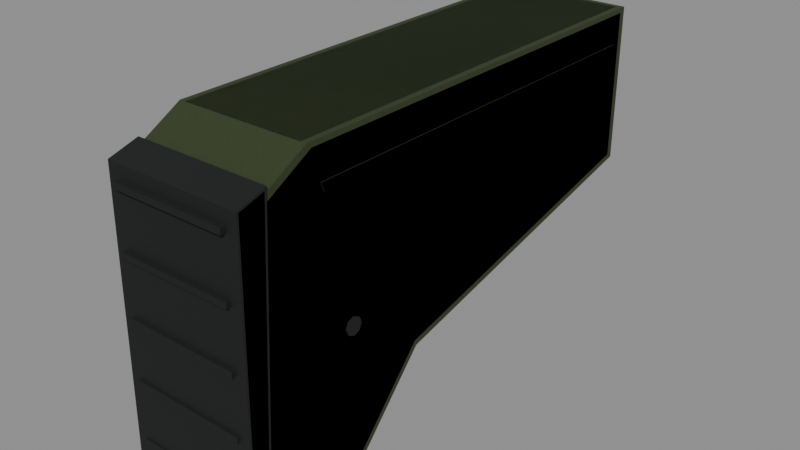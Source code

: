 # Source: aug_stock.blend  (saved by Blender 5.2.45; exported with 4.5.12 LTS)
import bpy
from mathutils import Matrix  # noqa: F401  (used for matrix-valued properties, if any)

bpy.ops.wm.read_factory_settings(use_empty=True)
scene = bpy.context.scene
scene.name = 'Secondary_aug_stock'

# ---- images (referenced by path relative to the original .blend; pixels are not part of the script)
import os
ASSET_DIR = os.environ.get("B2B_ASSET_DIR", "")  # directory of the original .blend (textures are referenced by path, not embedded)
HERE = os.path.dirname(os.path.abspath(__file__))  # packed textures are extracted next to this script under _unpacked/

def load_image(name, relpath, width, height, colorspace="sRGB"):
    """Load a texture the original file referenced (path relative to the .blend, or extracted next to this script)."""
    p = next((c for c in (os.path.join(HERE, relpath), os.path.join(ASSET_DIR, relpath)) if relpath and os.path.exists(c)), "")
    if p:
        img = bpy.data.images.load(p, check_existing=True)
        img.name = name
    else:  # same state as the original file: an image datablock whose file is absent (Cycles renders it pink)
        img = bpy.data.images.new(name, width, height)
        img.source = "FILE"
        img.filepath = "//" + (relpath or name)
    img.colorspace_settings.name = colorspace
    return img
img_raid_secondary_olive_base = load_image('RAID_secondary_olive_base', '_unpacked/olive-base.2bf883c6.png', 256, 256, 'sRGB')
img_raid_secondary_rubber_base = load_image('RAID_secondary_rubber_base', '_unpacked/rubber-base.1dd8799c.png', 256, 256, 'sRGB')

# ---- materials (node trees are filled in below, after node groups)
mat_raid_secondary_original_olive = bpy.data.materials.new('RAID_Secondary_Original_olive')
mat_raid_secondary_original_olive.diffuse_color = (0.18, 0.23, 0.105, 1.0)
mat_raid_secondary_original_rubber = bpy.data.materials.new('RAID_Secondary_Original_rubber')
mat_raid_secondary_original_rubber.diffuse_color = (0.052, 0.064, 0.06, 1.0)

# ---- material node trees
mat_raid_secondary_original_olive.use_nodes = True; mat_raid_secondary_original_olive.node_tree.nodes.clear()
_N = mat_raid_secondary_original_olive.node_tree.nodes; _L = mat_raid_secondary_original_olive.node_tree.links
n0 = _N.new('ShaderNodeBsdfPrincipled'); n0.name = 'Principled BSDF'; n0.location = (-200, 100)
n0.inputs[2].default_value = 0.68
n0.inputs[10].default_value = 0.005
n1 = _N.new('ShaderNodeOutputMaterial'); n1.name = 'Material Output'; n1.location = (200, 100)
n2 = _N.new('ShaderNodeTexImage'); n2.name = 'Image Texture'; n2.location = (0, 0)
n2.image = img_raid_secondary_olive_base
_L.new(n0.outputs[0], n1.inputs[0])
_L.new(n2.outputs[0], n0.inputs[0])
n1.is_active_output = True
mat_raid_secondary_original_rubber.use_nodes = True; mat_raid_secondary_original_rubber.node_tree.nodes.clear()
_N = mat_raid_secondary_original_rubber.node_tree.nodes; _L = mat_raid_secondary_original_rubber.node_tree.links
n0 = _N.new('ShaderNodeBsdfPrincipled'); n0.name = 'Principled BSDF'; n0.location = (-200, 100)
n0.inputs[2].default_value = 0.83
n0.inputs[10].default_value = 0.005
n1 = _N.new('ShaderNodeOutputMaterial'); n1.name = 'Material Output'; n1.location = (200, 100)
n2 = _N.new('ShaderNodeTexImage'); n2.name = 'Image Texture'; n2.location = (0, 0)
n2.image = img_raid_secondary_rubber_base
_L.new(n0.outputs[0], n1.inputs[0])
_L.new(n2.outputs[0], n0.inputs[0])
n1.is_active_output = True

# ---- meshes
me_aug_stock_bullpup_rear_shell = bpy.data.meshes.new('aug_stock_bullpup_rear_shell')
me_aug_stock_bullpup_rear_shell.from_pydata([(-0.042, 0.048, -0.112), (-0.046, 0.04873, -0.1075), (-0.042, 0.052, -0.108), (-0.046, 0.0487, 0.1867), (-0.042, 0.052, 0.19), (-0.046, 0.02892, 0.2218), (-0.042, 0.03002, 0.2224), (-0.042, 0.03596, 0.2185), (-0.046, -0.09253, 0.2344), (-0.042, -0.1, 0.236), (-0.046, -0.1556, 0.2123), (-0.042, -0.16, 0.211), (-0.042, -0.1562, 0.2163), (-0.046, -0.1556, 0.1557), (-0.042, -0.157, 0.1523), (-0.042, -0.16, 0.159), (-0.046, -0.1012, 0.1063), (-0.042, -0.1041, 0.1011), (-0.042, -0.108, 0.1077), (-0.046, -0.05292, -0.1075), (-0.042, -0.052, -0.112), (-0.042, -0.05688, -0.1081), (0.042, 0.048, -0.112), (0.042, 0.052, -0.108), (0.046, 0.04873, -0.1075), (0.042, 0.052, 0.19), (0.046, 0.0487, 0.1867), (0.042, 0.03002, 0.2224), (0.046, 0.02892, 0.2218), (0.042, 0.03596, 0.2185), (0.046, -0.09253, 0.2344), (0.042, -0.1, 0.236), (0.042, -0.16, 0.211), (0.046, -0.1556, 0.2123), (0.042, -0.1562, 0.2163), (0.042, -0.157, 0.1523), (0.046, -0.1556, 0.1557), (0.042, -0.16, 0.159), (0.042, -0.1041, 0.1011), (0.046, -0.1012, 0.1063), (0.042, -0.108, 0.1077), (0.042, -0.052, -0.112), (0.046, -0.05292, -0.1075), (0.042, -0.05688, -0.1081), (-0.0475, 0.023, -0.1), (-0.0475, 0.023, 0.18), (-0.0475, 0.029, 0.182), (-0.0475, 0.029, -0.1), (-0.0465, 0.023, -0.1), (-0.0465, 0.023, 0.18), (-0.0465, 0.029, 0.182), (-0.0465, 0.029, -0.1), (0.0465, 0.023, -0.1), (0.0465, 0.023, 0.18), (0.0465, 0.029, 0.182), (0.0465, 0.029, -0.1), (0.0475, 0.023, -0.1), (0.0475, 0.023, 0.18), (0.0475, 0.029, 0.182), (0.0475, 0.029, -0.1)], [], [(0, 1, 2), (5, 6, 7), (10, 11, 12), (13, 14, 15), (16, 17, 18), (19, 20, 21), (22, 23, 24), (27, 28, 29), (32, 33, 34), (35, 36, 37), (38, 39, 40), (41, 42, 43), (2, 23, 22, 0), (1, 3, 4, 2), (23, 25, 26, 24), (3, 5, 7, 4), (6, 27, 29, 7), (25, 29, 28, 26), (5, 8, 9, 6), (27, 31, 30, 28), (8, 10, 12, 9), (11, 32, 34, 12), (31, 34, 33, 30), (10, 13, 15, 11), (14, 35, 37, 15), (32, 37, 36, 33), (13, 16, 18, 14), (17, 38, 40, 18), (35, 40, 39, 36), (16, 19, 21, 17), (20, 41, 43, 21), (38, 43, 42, 39), (0, 20, 19, 1), (24, 42, 41, 22), (20, 0, 22, 41), (2, 4, 25, 23), (19, 16, 1), (16, 3, 1), (4, 7, 29, 25), (10, 5, 3), (13, 10, 3), (13, 3, 16), (6, 9, 31, 27), (10, 8, 5), (9, 12, 34, 31), (11, 15, 37, 32), (14, 18, 40, 35), (17, 21, 43, 38), (24, 39, 42), (24, 26, 39), (26, 28, 33), (26, 33, 36), (39, 26, 36), (28, 30, 33), (44, 48, 49, 45), (45, 49, 50, 46), (46, 50, 51, 47), (47, 51, 48, 44), (47, 45, 46), (49, 51, 50), (47, 44, 45), (48, 51, 49), (52, 56, 57, 53), (53, 57, 58, 54), (54, 58, 59, 55), (55, 59, 56, 52), (55, 53, 54), (57, 59, 58), (55, 52, 53), (56, 59, 57)])
_uv = me_aug_stock_bullpup_rear_shell.uv_layers.new(name='UVMap')
_uv.uv.foreach_set('vector', [-0.09333, -0.2489, -0.1022, -0.2388, -0.09333, -0.24, -0.1022, 0.06427, -0.09333, 0.06671, -0.09333, 0.07991, -0.1022, 0.4718, -0.09333, 0.4689, -0.09333, 0.4807, -0.1022, 0.3461, -0.09333, 0.3385, -0.09333, 0.3533, -0.2249, 0.2362, -0.2314, 0.2247, -0.2399, 0.2393, -0.1022, -0.1176, -0.09333, -0.1156, -0.09333, -0.1264, 0.09333, -0.2489, 0.09333, -0.24, 0.1022, -0.2388, 0.09333, 0.06671, 0.1022, 0.06427, 0.09333, 0.07991, 0.09333, 0.4689, 0.1022, 0.4718, 0.09333, 0.4807, 0.09333, 0.3385, 0.1022, 0.3461, 0.09333, 0.3533, -0.2314, 0.2247, -0.2249, 0.2362, -0.2399, 0.2393, 0.09333, -0.1156, 0.1022, -0.1176, 0.09333, -0.1264, -0.09333, -0.24, 0.09333, -0.24, 0.09333, -0.2489, -0.09333, -0.2489, -0.1022, -0.2388, -0.1022, 0.4149, -0.09333, 0.4222, -0.09333, -0.24, 0.09333, -0.24, 0.09333, 0.4222, 0.1022, 0.4149, 0.1022, -0.2388, 0.1082, 0.4149, 0.06427, 0.4929, 0.07991, 0.4856, 0.1156, 0.4222, -0.09333, 0.06671, 0.09333, 0.06671, 0.09333, 0.07991, -0.09333, 0.07991, 0.1156, 0.4222, 0.07991, 0.4856, 0.06427, 0.4929, 0.1082, 0.4149, -0.1022, 0.06427, -0.1022, -0.2056, -0.09333, -0.2222, -0.09333, 0.06671, 0.09333, 0.06671, 0.09333, -0.2222, 0.1022, -0.2056, 0.1022, 0.06427, -0.2056, 0.5208, -0.3458, 0.4718, -0.3472, 0.4807, -0.2222, 0.5244, -0.09333, 0.4689, 0.09333, 0.4689, 0.09333, 0.4807, -0.09333, 0.4807, -0.2222, 0.5244, -0.3472, 0.4807, -0.3458, 0.4718, -0.2056, 0.5208, -0.3458, 0.4718, -0.3458, 0.3461, -0.3556, 0.3533, -0.3556, 0.4689, -0.09333, 0.3385, 0.09333, 0.3385, 0.09333, 0.3533, -0.09333, 0.3533, -0.3556, 0.4689, -0.3556, 0.3533, -0.3458, 0.3461, -0.3458, 0.4718, -0.3458, 0.3461, -0.2249, 0.2362, -0.2399, 0.2393, -0.349, 0.3385, -0.09333, 0.2247, 0.09333, 0.2247, 0.09333, 0.2393, -0.09333, 0.2393, -0.349, 0.3385, -0.2399, 0.2393, -0.2249, 0.2362, -0.3458, 0.3461, -0.2249, 0.2362, -0.1176, -0.2389, -0.1264, -0.2402, -0.2314, 0.2247, -0.09333, -0.1156, 0.09333, -0.1156, 0.09333, -0.1264, -0.09333, -0.1264, -0.2314, 0.2247, -0.1264, -0.2402, -0.1176, -0.2389, -0.2249, 0.2362, 0.1067, -0.2489, -0.1156, -0.2489, -0.1176, -0.2389, 0.1083, -0.2388, 0.1083, -0.2388, -0.1176, -0.2389, -0.1156, -0.2489, 0.1067, -0.2489, -0.09333, -0.1156, -0.09333, 0.1067, 0.09333, 0.1067, 0.09333, -0.1156, -0.09333, -0.24, -0.09333, 0.4222, 0.09333, 0.4222, 0.09333, -0.24, -0.1176, -0.2389, -0.2249, 0.2362, 0.1083, -0.2388, -0.2249, 0.2362, 0.1082, 0.4149, 0.1083, -0.2388, -0.09333, 0.4222, -0.09333, 0.4856, 0.09333, 0.4856, 0.09333, 0.4222, -0.3458, 0.4718, 0.06427, 0.4929, 0.1082, 0.4149, -0.3458, 0.3461, -0.3458, 0.4718, 0.1082, 0.4149, -0.3458, 0.3461, 0.1082, 0.4149, -0.2249, 0.2362, -0.09333, 0.06671, -0.09333, -0.2222, 0.09333, -0.2222, 0.09333, 0.06671, -0.3458, 0.4718, -0.2056, 0.5208, 0.06427, 0.4929, -0.09333, -0.2222, -0.09333, -0.3472, 0.09333, -0.3472, 0.09333, -0.2222, -0.09333, 0.4689, -0.09333, 0.3533, 0.09333, 0.3533, 0.09333, 0.4689, -0.09333, -0.349, -0.09333, -0.2399, 0.09333, -0.2399, 0.09333, -0.349, -0.09333, 0.2247, -0.09333, -0.2402, 0.09333, -0.2402, 0.09333, 0.2247, 0.1083, -0.2388, -0.2249, 0.2362, -0.1176, -0.2389, 0.1083, -0.2388, 0.1082, 0.4149, -0.2249, 0.2362, 0.1082, 0.4149, 0.06427, 0.4929, -0.3458, 0.4718, 0.1082, 0.4149, -0.3458, 0.4718, -0.3458, 0.3461, -0.2249, 0.2362, 0.1082, 0.4149, -0.3458, 0.3461, 0.06427, 0.4929, -0.2056, 0.5208, -0.3458, 0.4718, -0.001111, -0.2222, 0.001111, -0.2222, 0.001111, 0.4, -0.001111, 0.4, -0.001111, 0.05111, 0.001111, 0.05111, 0.001111, 0.06444, -0.001111, 0.06444, -0.001111, 0.4044, 0.001111, 0.4044, 0.001111, -0.2222, -0.001111, -0.2222, -0.001111, 0.06444, 0.001111, 0.06444, 0.001111, 0.05111, -0.001111, 0.05111, 0.06444, -0.2222, 0.05111, 0.4, 0.06444, 0.4044, 0.05111, 0.4, 0.06444, -0.2222, 0.06444, 0.4044, 0.06444, -0.2222, 0.05111, -0.2222, 0.05111, 0.4, 0.05111, -0.2222, 0.06444, -0.2222, 0.05111, 0.4, -0.001111, -0.2222, 0.001111, -0.2222, 0.001111, 0.4, -0.001111, 0.4, -0.001111, 0.05111, 0.001111, 0.05111, 0.001111, 0.06444, -0.001111, 0.06444, -0.001111, 0.4044, 0.001111, 0.4044, 0.001111, -0.2222, -0.001111, -0.2222, -0.001111, 0.06444, 0.001111, 0.06444, 0.001111, 0.05111, -0.001111, 0.05111, 0.06444, -0.2222, 0.05111, 0.4, 0.06444, 0.4044, 0.05111, 0.4, 0.06444, -0.2222, 0.06444, 0.4044, 0.06444, -0.2222, 0.05111, -0.2222, 0.05111, 0.4, 0.05111, -0.2222, 0.06444, -0.2222, 0.05111, 0.4])
me_aug_stock_bullpup_rear_shell.materials.append(mat_raid_secondary_original_olive)
me_aug_stock_bullpup_rear_shell.update()
me_aug_stock_shoulder_pad = bpy.data.meshes.new('aug_stock_shoulder_pad')
me_aug_stock_shoulder_pad.from_pydata([(-0.0455, 0.0385, 0.2181), (-0.047, 0.03795, 0.2196), (-0.0455, 0.03957, 0.2194), (-0.047, 0.03288, 0.2365), (-0.0455, 0.0325, 0.238), (-0.0455, 0.03443, 0.2366), (-0.047, -0.1475, 0.2395), (-0.0455, -0.1492, 0.2401), (-0.0455, -0.1465, 0.241), (-0.047, -0.1598, 0.2303), (-0.0455, -0.1625, 0.2289), (-0.0455, -0.1628, 0.2299), (0.0455, 0.0385, 0.2181), (0.0455, 0.03957, 0.2194), (0.047, 0.03795, 0.2196), (0.0455, 0.0325, 0.238), (0.047, 0.03288, 0.2365), (0.0455, 0.03443, 0.2366), (0.0455, -0.1492, 0.2401), (0.047, -0.1475, 0.2395), (0.0455, -0.1465, 0.241), (0.0455, -0.1625, 0.2289), (0.047, -0.1598, 0.2303), (0.0455, -0.1628, 0.2299), (-0.03948, -0.139, 0.238), (-0.03948, -0.139, 0.242), (-0.03948, -0.135, 0.242), (-0.03948, -0.135, 0.238), (0.03948, -0.139, 0.238), (0.03948, -0.139, 0.242), (0.03948, -0.135, 0.242), (0.03948, -0.135, 0.238), (-0.03948, -0.099, 0.238), (-0.03948, -0.099, 0.242), (-0.03948, -0.095, 0.242), (-0.03948, -0.095, 0.238), (0.03948, -0.099, 0.238), (0.03948, -0.099, 0.242), (0.03948, -0.095, 0.242), (0.03948, -0.095, 0.238), (-0.03948, -0.059, 0.238), (-0.03948, -0.059, 0.242), (-0.03948, -0.055, 0.242), (-0.03948, -0.055, 0.238), (0.03948, -0.059, 0.238), (0.03948, -0.059, 0.242), (0.03948, -0.055, 0.242), (0.03948, -0.055, 0.238), (-0.03948, -0.019, 0.238), (-0.03948, -0.019, 0.242), (-0.03948, -0.015, 0.242), (-0.03948, -0.015, 0.238), (0.03948, -0.019, 0.238), (0.03948, -0.019, 0.242), (0.03948, -0.015, 0.242), (0.03948, -0.015, 0.238), (-0.03948, 0.021, 0.238), (-0.03948, 0.021, 0.242), (-0.03948, 0.025, 0.242), (-0.03948, 0.025, 0.238), (0.03948, 0.021, 0.238), (0.03948, 0.021, 0.242), (0.03948, 0.025, 0.242), (0.03948, 0.025, 0.238), (0.043, -0.059, 0.16), (0.043, -0.06076, 0.1642), (0.043, -0.065, 0.166), (0.043, -0.06924, 0.1642), (0.043, -0.071, 0.16), (0.043, -0.06924, 0.1558), (0.043, -0.065, 0.154), (0.043, -0.06076, 0.1558), (0.047, -0.059, 0.16), (0.047, -0.06076, 0.1642), (0.047, -0.065, 0.166), (0.047, -0.06924, 0.1642), (0.047, -0.071, 0.16), (0.047, -0.06924, 0.1558), (0.047, -0.065, 0.154), (0.047, -0.06076, 0.1558)], [], [(0, 1, 2), (3, 4, 5), (6, 7, 8), (9, 10, 11), (12, 13, 14), (15, 16, 17), (18, 19, 20), (21, 22, 23), (2, 13, 12, 0), (1, 3, 5, 2), (4, 15, 17, 5), (13, 17, 16, 14), (3, 6, 8, 4), (7, 18, 20, 8), (15, 20, 19, 16), (6, 9, 11, 7), (10, 21, 23, 11), (18, 23, 22, 19), (0, 10, 9, 1), (14, 22, 21, 12), (10, 0, 12, 21), (2, 5, 17, 13), (9, 3, 1), (4, 8, 20, 15), (9, 6, 3), (7, 11, 23, 18), (14, 16, 22), (16, 19, 22), (24, 28, 29, 25), (25, 29, 30, 26), (26, 30, 31, 27), (27, 31, 28, 24), (26, 24, 25), (28, 30, 29), (27, 24, 26), (28, 31, 30), (32, 36, 37, 33), (33, 37, 38, 34), (34, 38, 39, 35), (35, 39, 36, 32), (34, 32, 33), (36, 38, 37), (35, 32, 34), (36, 39, 38), (40, 44, 45, 41), (41, 45, 46, 42), (42, 46, 47, 43), (43, 47, 44, 40), (42, 40, 41), (44, 46, 45), (43, 40, 42), (44, 47, 46), (48, 52, 53, 49), (49, 53, 54, 50), (50, 54, 55, 51), (51, 55, 52, 48), (50, 48, 49), (52, 54, 53), (51, 48, 50), (52, 55, 54), (56, 60, 61, 57), (57, 61, 62, 58), (58, 62, 63, 59), (59, 63, 60, 56), (58, 56, 57), (60, 62, 61), (59, 56, 58), (60, 63, 62), (64, 65, 73, 72), (65, 66, 74, 73), (66, 67, 75, 74), (67, 68, 76, 75), (68, 69, 77, 76), (69, 70, 78, 77), (70, 71, 79, 78), (71, 64, 72, 79), (71, 70, 69, 68, 67, 66, 65, 64), (72, 73, 74, 75, 76, 77, 78, 79)])
_uv = me_aug_stock_shoulder_pad.uv_layers.new(name='UVMap')
_uv.uv.foreach_set('vector', [0.08556, 0.4846, 0.08433, 0.488, 0.08793, 0.4876, -0.1044, 0.07306, -0.1011, 0.07222, -0.1011, 0.07651, -0.1044, -0.3278, -0.1011, -0.3316, -0.1011, -0.3256, -0.3551, 0.5117, -0.3611, 0.5087, -0.3618, 0.5109, 0.08556, 0.4846, 0.08793, 0.4876, 0.08433, 0.488, 0.1011, 0.07222, 0.1044, 0.07306, 0.1011, 0.07651, 0.1011, -0.3316, 0.1044, -0.3278, 0.1011, -0.3256, -0.3611, 0.5087, -0.3551, 0.5117, -0.3618, 0.5109, -0.1011, 0.4876, 0.1011, 0.4876, 0.1011, 0.4846, -0.1011, 0.4846, 0.08433, 0.488, 0.07306, 0.5256, 0.07651, 0.5257, 0.08793, 0.4876, -0.1011, 0.07222, 0.1011, 0.07222, 0.1011, 0.07651, -0.1011, 0.07651, 0.08793, 0.4876, 0.07651, 0.5257, 0.07306, 0.5256, 0.08433, 0.488, 0.07306, 0.5256, -0.3278, 0.5322, -0.3256, 0.5355, 0.07222, 0.5289, -0.1011, -0.3316, 0.1011, -0.3316, 0.1011, -0.3256, -0.1011, -0.3256, 0.07222, 0.5289, -0.3256, 0.5355, -0.3278, 0.5322, 0.07306, 0.5256, -0.3278, 0.5322, -0.3551, 0.5117, -0.3618, 0.5109, -0.3316, 0.5336, -0.1011, 0.5087, 0.1011, 0.5087, 0.1011, 0.5109, -0.1011, 0.5109, -0.3316, 0.5336, -0.3618, 0.5109, -0.3551, 0.5117, -0.3278, 0.5322, 0.08556, 0.4846, -0.3611, 0.5087, -0.3551, 0.5117, 0.08433, 0.488, 0.08433, 0.488, -0.3551, 0.5117, -0.3611, 0.5087, 0.08556, 0.4846, -0.1011, -0.3611, -0.1011, 0.08556, 0.1011, 0.08556, 0.1011, -0.3611, -0.1011, 0.4876, -0.1011, 0.5257, 0.1011, 0.5257, 0.1011, 0.4876, -0.3551, 0.5117, 0.07306, 0.5256, 0.08433, 0.488, -0.1011, 0.07222, -0.1011, -0.3256, 0.1011, -0.3256, 0.1011, 0.07222, -0.3551, 0.5117, -0.3278, 0.5322, 0.07306, 0.5256, -0.1011, -0.3316, -0.1011, -0.3618, 0.1011, -0.3618, 0.1011, -0.3316, 0.08433, 0.488, 0.07306, 0.5256, -0.3551, 0.5117, 0.07306, 0.5256, -0.3278, 0.5322, -0.3551, 0.5117, -0.08773, 0.5289, 0.08773, 0.5289, 0.08773, 0.5378, -0.08773, 0.5378, -0.08773, -0.3089, 0.08773, -0.3089, 0.08773, -0.3, -0.08773, -0.3, -0.08773, 0.5378, 0.08773, 0.5378, 0.08773, 0.5289, -0.08773, 0.5289, -0.08773, -0.3, 0.08773, -0.3, 0.08773, -0.3089, -0.08773, -0.3089, -0.3, 0.5378, -0.3089, 0.5289, -0.3089, 0.5378, -0.3089, 0.5289, -0.3, 0.5378, -0.3089, 0.5378, -0.3, 0.5289, -0.3089, 0.5289, -0.3, 0.5378, -0.3089, 0.5289, -0.3, 0.5289, -0.3, 0.5378, -0.08773, 0.5289, 0.08773, 0.5289, 0.08773, 0.5378, -0.08773, 0.5378, -0.08773, -0.22, 0.08773, -0.22, 0.08773, -0.2111, -0.08773, -0.2111, -0.08773, 0.5378, 0.08773, 0.5378, 0.08773, 0.5289, -0.08773, 0.5289, -0.08773, -0.2111, 0.08773, -0.2111, 0.08773, -0.22, -0.08773, -0.22, -0.2111, 0.5378, -0.22, 0.5289, -0.22, 0.5378, -0.22, 0.5289, -0.2111, 0.5378, -0.22, 0.5378, -0.2111, 0.5289, -0.22, 0.5289, -0.2111, 0.5378, -0.22, 0.5289, -0.2111, 0.5289, -0.2111, 0.5378, -0.08773, 0.5289, 0.08773, 0.5289, 0.08773, 0.5378, -0.08773, 0.5378, -0.08773, -0.1311, 0.08773, -0.1311, 0.08773, -0.1222, -0.08773, -0.1222, -0.08773, 0.5378, 0.08773, 0.5378, 0.08773, 0.5289, -0.08773, 0.5289, -0.08773, -0.1222, 0.08773, -0.1222, 0.08773, -0.1311, -0.08773, -0.1311, -0.1222, 0.5378, -0.1311, 0.5289, -0.1311, 0.5378, -0.1311, 0.5289, -0.1222, 0.5378, -0.1311, 0.5378, -0.1222, 0.5289, -0.1311, 0.5289, -0.1222, 0.5378, -0.1311, 0.5289, -0.1222, 0.5289, -0.1222, 0.5378, -0.08773, 0.5289, 0.08773, 0.5289, 0.08773, 0.5378, -0.08773, 0.5378, -0.08773, -0.04222, 0.08773, -0.04222, 0.08773, -0.03333, -0.08773, -0.03333, -0.08773, 0.5378, 0.08773, 0.5378, 0.08773, 0.5289, -0.08773, 0.5289, -0.08773, -0.03333, 0.08773, -0.03333, 0.08773, -0.04222, -0.08773, -0.04222, -0.03333, 0.5378, -0.04222, 0.5289, -0.04222, 0.5378, -0.04222, 0.5289, -0.03333, 0.5378, -0.04222, 0.5378, -0.03333, 0.5289, -0.04222, 0.5289, -0.03333, 0.5378, -0.04222, 0.5289, -0.03333, 0.5289, -0.03333, 0.5378, -0.08773, 0.5289, 0.08773, 0.5289, 0.08773, 0.5378, -0.08773, 0.5378, -0.08773, 0.04667, 0.08773, 0.04667, 0.08773, 0.05556, -0.08773, 0.05556, -0.08773, 0.5378, 0.08773, 0.5378, 0.08773, 0.5289, -0.08773, 0.5289, -0.08773, 0.05556, 0.08773, 0.05556, 0.08773, 0.04667, -0.08773, 0.04667, 0.05556, 0.5378, 0.04667, 0.5289, 0.04667, 0.5378, 0.04667, 0.5289, 0.05556, 0.5378, 0.04667, 0.5378, 0.05556, 0.5289, 0.04667, 0.5289, 0.05556, 0.5378, 0.04667, 0.5289, 0.05556, 0.5289, 0.05556, 0.5378, 0.0, 0.0, 0.0102, 0.0, 0.0102, 0.008889, 0.0, 0.008889, 0.0102, 0.0, 0.02041, 0.0, 0.02041, 0.008889, 0.0102, 0.008889, 0.02041, 0.0, 0.03061, 0.0, 0.03061, 0.008889, 0.02041, 0.008889, 0.03061, 0.0, 0.04082, 0.0, 0.04082, 0.008889, 0.03061, 0.008889, 0.04082, 0.0, 0.05102, 0.0, 0.05102, 0.008889, 0.04082, 0.008889, 0.05102, 0.0, 0.06123, 0.0, 0.06123, 0.008889, 0.05102, 0.008889, 0.06123, 0.0, 0.07143, 0.0, 0.07143, 0.008889, 0.06123, 0.008889, 0.07143, 0.0, 0.08164, 0.0, 0.08164, 0.008889, 0.07143, 0.008889, 0.009428, -0.009428, -2.449e-18, -0.01333, -0.009428, -0.009428, -0.01333, 1.633e-18, -0.009428, 0.009428, 8.164e-19, 0.01333, 0.009428, 0.009428, 0.01333, 0.0, 0.01333, 0.0, 0.009428, 0.009428, 8.164e-19, 0.01333, -0.009428, 0.009428, -0.01333, 1.633e-18, -0.009428, -0.009428, -2.449e-18, -0.01333, 0.009428, -0.009428])
me_aug_stock_shoulder_pad.materials.append(mat_raid_secondary_original_rubber)
me_aug_stock_shoulder_pad.update()
me_aug_stock_bullpup_rear_shell_001 = bpy.data.meshes.new('aug_stock_bullpup_rear_shell.001')
me_aug_stock_bullpup_rear_shell_001.from_pydata([(-0.046, 0.052, -0.112), (-0.046, 0.052, 0.19), (-0.046, 0.034, 0.222), (-0.046, -0.1, 0.236), (-0.046, -0.16, 0.215), (-0.046, -0.16, 0.155), (-0.046, -0.105, 0.105), (-0.046, -0.056, -0.112), (0.046, 0.052, -0.112), (0.046, 0.052, 0.19), (0.046, 0.034, 0.222), (0.046, -0.1, 0.236), (0.046, -0.16, 0.215), (0.046, -0.16, 0.155), (0.046, -0.105, 0.105), (0.046, -0.056, -0.112), (-0.0475, 0.023, -0.1), (-0.0475, 0.023, 0.18), (-0.0475, 0.029, 0.182), (-0.0475, 0.029, -0.1), (-0.0465, 0.023, -0.1), (-0.0465, 0.023, 0.18), (-0.0465, 0.029, 0.182), (-0.0465, 0.029, -0.1), (0.0465, 0.023, -0.1), (0.0465, 0.023, 0.18), (0.0465, 0.029, 0.182), (0.0465, 0.029, -0.1), (0.0475, 0.023, -0.1), (0.0475, 0.023, 0.18), (0.0475, 0.029, 0.182), (0.0475, 0.029, -0.1)], [], [(0, 1, 9, 8), (1, 2, 10, 9), (2, 3, 11, 10), (3, 4, 12, 11), (4, 5, 13, 12), (5, 6, 14, 13), (6, 7, 15, 14), (7, 0, 8, 15), (4, 3, 2), (10, 11, 12), (4, 2, 1), (9, 10, 12), (5, 4, 1), (9, 12, 13), (6, 1, 0), (8, 9, 14), (5, 1, 6), (14, 9, 13), (7, 6, 0), (8, 14, 15), (16, 20, 21, 17), (17, 21, 22, 18), (18, 22, 23, 19), (19, 23, 20, 16), (19, 17, 18), (21, 23, 22), (19, 16, 17), (20, 23, 21), (24, 28, 29, 25), (25, 29, 30, 26), (26, 30, 31, 27), (27, 31, 28, 24), (27, 25, 26), (29, 31, 30), (27, 24, 25), (28, 31, 29)])
_uv = me_aug_stock_bullpup_rear_shell_001.uv_layers.new(name='UVMap')
_uv.uv.foreach_set('vector', [-0.1022, -0.2489, -0.1022, 0.4222, 0.1022, 0.4222, 0.1022, -0.2489, -0.1022, 0.4222, -0.1022, 0.4933, 0.1022, 0.4933, 0.1022, 0.4222, -0.1022, 0.07556, -0.1022, -0.2222, 0.1022, -0.2222, 0.1022, 0.07556, -0.1022, -0.2222, -0.1022, -0.3556, 0.1022, -0.3556, 0.1022, -0.2222, -0.1022, 0.4778, -0.1022, 0.3444, 0.1022, 0.3444, 0.1022, 0.4778, -0.1022, -0.3556, -0.1022, -0.2333, 0.1022, -0.2333, 0.1022, -0.3556, -0.1022, 0.2333, -0.1022, -0.2489, 0.1022, -0.2489, 0.1022, 0.2333, -0.1022, -0.1244, -0.1022, 0.1156, 0.1022, 0.1156, 0.1022, -0.1244, -0.3556, 0.4778, -0.2222, 0.5244, 0.07556, 0.4933, 0.07556, 0.4933, -0.2222, 0.5244, -0.3556, 0.4778, -0.3556, 0.4778, 0.07556, 0.4933, 0.1156, 0.4222, 0.1156, 0.4222, 0.07556, 0.4933, -0.3556, 0.4778, -0.3556, 0.3444, -0.3556, 0.4778, 0.1156, 0.4222, 0.1156, 0.4222, -0.3556, 0.4778, -0.3556, 0.3444, -0.2333, 0.2333, 0.1156, 0.4222, 0.1156, -0.2489, 0.1156, -0.2489, 0.1156, 0.4222, -0.2333, 0.2333, -0.3556, 0.3444, 0.1156, 0.4222, -0.2333, 0.2333, -0.2333, 0.2333, 0.1156, 0.4222, -0.3556, 0.3444, -0.1244, -0.2489, -0.2333, 0.2333, 0.1156, -0.2489, 0.1156, -0.2489, -0.2333, 0.2333, -0.1244, -0.2489, -0.001111, -0.2222, 0.001111, -0.2222, 0.001111, 0.4, -0.001111, 0.4, -0.001111, 0.05111, 0.001111, 0.05111, 0.001111, 0.06444, -0.001111, 0.06444, -0.001111, 0.4044, 0.001111, 0.4044, 0.001111, -0.2222, -0.001111, -0.2222, -0.001111, 0.06444, 0.001111, 0.06444, 0.001111, 0.05111, -0.001111, 0.05111, 0.06444, -0.2222, 0.05111, 0.4, 0.06444, 0.4044, 0.05111, 0.4, 0.06444, -0.2222, 0.06444, 0.4044, 0.06444, -0.2222, 0.05111, -0.2222, 0.05111, 0.4, 0.05111, -0.2222, 0.06444, -0.2222, 0.05111, 0.4, -0.001111, -0.2222, 0.001111, -0.2222, 0.001111, 0.4, -0.001111, 0.4, -0.001111, 0.05111, 0.001111, 0.05111, 0.001111, 0.06444, -0.001111, 0.06444, -0.001111, 0.4044, 0.001111, 0.4044, 0.001111, -0.2222, -0.001111, -0.2222, -0.001111, 0.06444, 0.001111, 0.06444, 0.001111, 0.05111, -0.001111, 0.05111, 0.06444, -0.2222, 0.05111, 0.4, 0.06444, 0.4044, 0.05111, 0.4, 0.06444, -0.2222, 0.06444, 0.4044, 0.06444, -0.2222, 0.05111, -0.2222, 0.05111, 0.4, 0.05111, -0.2222, 0.06444, -0.2222, 0.05111, 0.4])
me_aug_stock_bullpup_rear_shell_001.materials.append(mat_raid_secondary_original_olive)
me_aug_stock_bullpup_rear_shell_001.update()
me_aug_stock_shoulder_pad_001 = bpy.data.meshes.new('aug_stock_shoulder_pad.001')
me_aug_stock_shoulder_pad_001.from_pydata([(-0.047, 0.04, 0.218), (-0.047, 0.034, 0.238), (-0.047, -0.148, 0.241), (-0.047, -0.164, 0.229), (0.047, 0.04, 0.218), (0.047, 0.034, 0.238), (0.047, -0.148, 0.241), (0.047, -0.164, 0.229)], [], [(0, 1, 5, 4), (1, 2, 6, 5), (2, 3, 7, 6), (3, 0, 4, 7), (3, 2, 1), (5, 6, 7), (3, 1, 0), (4, 5, 7)])
_uv = me_aug_stock_shoulder_pad_001.uv_layers.new(name='UVMap')
_uv.uv.foreach_set('vector', [-0.1044, 0.4844, -0.1044, 0.5289, 0.1044, 0.5289, 0.1044, 0.4844, -0.1044, 0.07556, -0.1044, -0.3289, 0.1044, -0.3289, 0.1044, 0.07556, -0.1044, -0.3289, -0.1044, -0.3644, 0.1044, -0.3644, 0.1044, -0.3289, -0.1044, -0.3644, -0.1044, 0.08889, 0.1044, 0.08889, 0.1044, -0.3644, -0.3644, 0.5089, -0.3289, 0.5356, 0.07556, 0.5289, 0.07556, 0.5289, -0.3289, 0.5356, -0.3644, 0.5089, -0.3644, 0.5089, 0.07556, 0.5289, 0.08889, 0.4844, 0.08889, 0.4844, 0.07556, 0.5289, -0.3644, 0.5089])
me_aug_stock_shoulder_pad_001.materials.append(mat_raid_secondary_original_rubber)
me_aug_stock_shoulder_pad_001.update()

# ---- objects
ob_stock__aug_stock_lod0_raid_secondary_original_olive = bpy.data.objects.new('stock__aug_stock_LOD0_RAID_Secondary_Original_olive', me_aug_stock_bullpup_rear_shell)
ob_stock__aug_stock_lod0_raid_secondary_original_rubber = bpy.data.objects.new('stock__aug_stock_LOD0_RAID_Secondary_Original_rubber', me_aug_stock_shoulder_pad)
ob_stock__aug_stock_lod1_raid_secondary_original_olive = bpy.data.objects.new('stock__aug_stock_LOD1_RAID_Secondary_Original_olive', me_aug_stock_bullpup_rear_shell_001)
ob_stock__aug_stock_lod1_raid_secondary_original_rubber = bpy.data.objects.new('stock__aug_stock_LOD1_RAID_Secondary_Original_rubber', me_aug_stock_shoulder_pad_001)

# ---- transforms, parenting, visibility, modifiers, constraints
ob_stock__aug_stock_lod0_raid_secondary_original_olive.location = (0.0, 0.0, 0.0)
ob_stock__aug_stock_lod0_raid_secondary_original_olive.rotation_euler = (1.571, -0.0, 0.0)
ob_stock__aug_stock_lod0_raid_secondary_original_rubber.location = (0.0, 0.0, 0.0)
ob_stock__aug_stock_lod0_raid_secondary_original_rubber.rotation_euler = (1.571, -0.0, 0.0)
ob_stock__aug_stock_lod1_raid_secondary_original_olive.location = (0.0, 0.0, 0.0)
ob_stock__aug_stock_lod1_raid_secondary_original_olive.rotation_euler = (1.571, -0.0, 0.0)
ob_stock__aug_stock_lod1_raid_secondary_original_rubber.location = (0.0, 0.0, 0.0)
ob_stock__aug_stock_lod1_raid_secondary_original_rubber.rotation_euler = (1.571, -0.0, 0.0)

# ---- collection membership
scene.collection.objects.link(ob_stock__aug_stock_lod0_raid_secondary_original_olive)
scene.collection.objects.link(ob_stock__aug_stock_lod0_raid_secondary_original_rubber)
scene.collection.objects.link(ob_stock__aug_stock_lod1_raid_secondary_original_olive)
scene.collection.objects.link(ob_stock__aug_stock_lod1_raid_secondary_original_rubber)

# ---- scene / render settings (as saved in the file)
scene.frame_start = 1; scene.frame_end = 250; scene.frame_set(1)
scene.render.engine = 'BLENDER_EEVEE_NEXT'
scene.render.image_settings.exr_codec = 'NONE'
scene.render.use_bake_clear = False
scene.render.bake_margin = 0
scene.render.bake_bias = 0.0
scene.render.bake_samples = 0
scene.render.simplify_subdivision_render = 0
scene.render.simplify_child_particles_render = 0.0
scene.render.compositor_device = 'GPU'
scene.eevee.use_volume_custom_range = False
scene.eevee.gtao_distance = 0.0
scene.eevee.use_fast_gi = False
scene.eevee.fast_gi_thickness_near = 0.1
scene.eevee.fast_gi_thickness_far = 0.0
scene.eevee.ray_tracing_options.screen_trace_thickness = 0.1
bpy.context.view_layer.update()

# ---- added for rendering (the .blend has no active camera and no usable light): camera, sun + grey world if the file has none
cam_auto = bpy.data.cameras.new('AutoCamera')
cam_auto.lens = 50.0
cam_auto.sensor_width = 36.0
cam_auto.clip_end = 1000.0
ob_auto_camera = bpy.data.objects.new('AutoCamera', cam_auto)
scene.collection.objects.link(ob_auto_camera)
ob_auto_camera.location = (0.393625, -0.53735, 0.2589)
ob_auto_camera.rotation_euler = (1.09748, -7.21219e-08, 0.694738)
scene.camera = ob_auto_camera
light_auto_sun = bpy.data.lights.new('AutoSun', 'SUN')
light_auto_sun.energy = 3.0
light_auto_sun.angle = 0.0523599
ob_auto_sun = bpy.data.objects.new('AutoSun', light_auto_sun)
scene.collection.objects.link(ob_auto_sun)
ob_auto_sun.rotation_euler = (0.872665, 0.174533, 0.523599)
if scene.world is None:
    world_auto = bpy.data.worlds.new('AutoWorld')
    world_auto.color = (0.3, 0.3, 0.3)
    scene.world = world_auto
bpy.context.view_layer.update()
